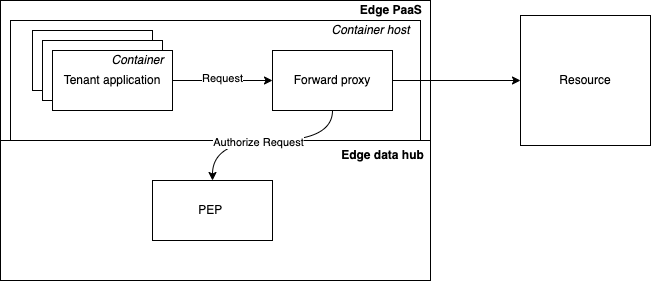

The diagram above was exported from draw.io. Its source (the exported page's mxGraphModel, read from the mxfile embedded in the PNG):
<mxGraphModel dx="471" dy="-1497" grid="1" gridSize="10" guides="1" tooltips="1" connect="1" arrows="1" fold="1" page="1" pageScale="1" pageWidth="827" pageHeight="1169" math="0" shadow="0">
  <root>
    <mxCell id="0" />
    <mxCell id="1" parent="0" />
    <mxCell id="HXQrHaorxanGjESC9HxL-10" value="" style="rounded=0;whiteSpace=wrap;html=1;" parent="1" vertex="1">
      <mxGeometry x="1080" y="2490" width="430" height="140" as="geometry" />
    </mxCell>
    <mxCell id="HXQrHaorxanGjESC9HxL-27" value="" style="rounded=0;whiteSpace=wrap;html=1;" parent="1" vertex="1">
      <mxGeometry x="1090" y="2510" width="410" height="120" as="geometry" />
    </mxCell>
    <mxCell id="HXQrHaorxanGjESC9HxL-1" value="" style="rounded=0;whiteSpace=wrap;html=1;" parent="1" vertex="1">
      <mxGeometry x="1080" y="2630" width="430" height="140" as="geometry" />
    </mxCell>
    <mxCell id="HXQrHaorxanGjESC9HxL-5" value="PEP&amp;nbsp;" style="rounded=0;whiteSpace=wrap;html=1;" parent="1" vertex="1">
      <mxGeometry x="1232" y="2670" width="120" height="60" as="geometry" />
    </mxCell>
    <mxCell id="HXQrHaorxanGjESC9HxL-9" value="Edge data hub" style="text;html=1;align=center;verticalAlign=middle;resizable=0;points=[];autosize=1;strokeColor=none;fillColor=none;fontStyle=1" parent="1" vertex="1">
      <mxGeometry x="1412" y="2635" width="100" height="20" as="geometry" />
    </mxCell>
    <mxCell id="HXQrHaorxanGjESC9HxL-11" value="Tenant application" style="rounded=0;whiteSpace=wrap;html=1;" parent="1" vertex="1">
      <mxGeometry x="1112" y="2520" width="120" height="60" as="geometry" />
    </mxCell>
    <mxCell id="HXQrHaorxanGjESC9HxL-12" value="Edge PaaS&amp;nbsp;" style="text;html=1;align=center;verticalAlign=middle;resizable=0;points=[];autosize=1;strokeColor=none;fillColor=none;fontStyle=1" parent="1" vertex="1">
      <mxGeometry x="1432" y="2490" width="80" height="20" as="geometry" />
    </mxCell>
    <mxCell id="HXQrHaorxanGjESC9HxL-15" value="Tenant application" style="rounded=0;whiteSpace=wrap;html=1;" parent="1" vertex="1">
      <mxGeometry x="1122" y="2530" width="120" height="60" as="geometry" />
    </mxCell>
    <mxCell id="HXQrHaorxanGjESC9HxL-33" style="edgeStyle=orthogonalEdgeStyle;curved=1;orthogonalLoop=1;jettySize=auto;html=1;entryX=0;entryY=0.5;entryDx=0;entryDy=0;" parent="1" source="HXQrHaorxanGjESC9HxL-17" target="HXQrHaorxanGjESC9HxL-30" edge="1">
      <mxGeometry relative="1" as="geometry" />
    </mxCell>
    <mxCell id="HXQrHaorxanGjESC9HxL-34" value="Request" style="edgeLabel;html=1;align=center;verticalAlign=middle;resizable=0;points=[];" parent="HXQrHaorxanGjESC9HxL-33" vertex="1" connectable="0">
      <mxGeometry x="-0.02" y="3" relative="1" as="geometry">
        <mxPoint as="offset" />
      </mxGeometry>
    </mxCell>
    <mxCell id="HXQrHaorxanGjESC9HxL-17" value="Tenant application" style="rounded=0;whiteSpace=wrap;html=1;" parent="1" vertex="1">
      <mxGeometry x="1132" y="2540" width="120" height="60" as="geometry" />
    </mxCell>
    <mxCell id="HXQrHaorxanGjESC9HxL-23" value="&lt;span style=&quot;color: rgba(0 , 0 , 0 , 0) ; font-family: monospace ; font-size: 0px&quot;&gt;%3CmxGraphModel%3E%3Croot%3E%3CmxCell%20id%3D%220%22%2F%3E%3CmxCell%20id%3D%221%22%20parent%3D%220%22%2F%3E%3CmxCell%20id%3D%222%22%20value%3D%22%26lt%3Bbr%26gt%3BTenant-specific%26lt%3Bbr%26gt%3Bcontext%20data%20%26lt%3Bbr%26gt%3B%26amp%3Bamp%3B%20policies%22%20style%3D%22text%3Bhtml%3D1%3Balign%3Dcenter%3BverticalAlign%3Dmiddle%3Bresizable%3D0%3Bpoints%3D%5B%5D%3Bautosize%3D1%3BstrokeColor%3Dnone%3BfillColor%3Dnone%3B%22%20vertex%3D%221%22%20parent%3D%221%22%3E%3CmxGeometry%20x%3D%221507%22%20y%3D%221440%22%20width%3D%22100%22%20height%3D%2260%22%20as%3D%22geometry%22%2F%3E%3C%2FmxCell%3E%3C%2Froot%3E%3C%2FmxGraphModel%3E&lt;/span&gt;" style="text;html=1;align=center;verticalAlign=middle;resizable=0;points=[];autosize=1;strokeColor=none;fillColor=none;" parent="1" vertex="1">
      <mxGeometry x="1430" y="2737.5" width="20" height="20" as="geometry" />
    </mxCell>
    <mxCell id="HXQrHaorxanGjESC9HxL-28" value="Container host" style="text;html=1;align=center;verticalAlign=middle;resizable=0;points=[];autosize=1;strokeColor=none;fillColor=none;fontStyle=2" parent="1" vertex="1">
      <mxGeometry x="1400" y="2505" width="100" height="30" as="geometry" />
    </mxCell>
    <mxCell id="HXQrHaorxanGjESC9HxL-29" value="Container" style="text;html=1;align=center;verticalAlign=middle;resizable=0;points=[];autosize=1;strokeColor=none;fillColor=none;fontStyle=2" parent="1" vertex="1">
      <mxGeometry x="1182" y="2540" width="70" height="20" as="geometry" />
    </mxCell>
    <mxCell id="HXQrHaorxanGjESC9HxL-31" style="edgeStyle=orthogonalEdgeStyle;curved=1;orthogonalLoop=1;jettySize=auto;html=1;entryX=0.5;entryY=0;entryDx=0;entryDy=0;" parent="1" source="HXQrHaorxanGjESC9HxL-30" target="HXQrHaorxanGjESC9HxL-5" edge="1">
      <mxGeometry relative="1" as="geometry">
        <Array as="points">
          <mxPoint x="1412" y="2630" />
          <mxPoint x="1292" y="2630" />
        </Array>
      </mxGeometry>
    </mxCell>
    <mxCell id="HXQrHaorxanGjESC9HxL-32" value="Authorize Request" style="edgeLabel;html=1;align=center;verticalAlign=middle;resizable=0;points=[];" parent="HXQrHaorxanGjESC9HxL-31" vertex="1" connectable="0">
      <mxGeometry x="0.1053" y="1" relative="1" as="geometry">
        <mxPoint as="offset" />
      </mxGeometry>
    </mxCell>
    <mxCell id="HXQrHaorxanGjESC9HxL-36" style="edgeStyle=orthogonalEdgeStyle;curved=1;orthogonalLoop=1;jettySize=auto;html=1;entryX=0;entryY=0.5;entryDx=0;entryDy=0;" parent="1" source="HXQrHaorxanGjESC9HxL-30" target="HXQrHaorxanGjESC9HxL-35" edge="1">
      <mxGeometry relative="1" as="geometry" />
    </mxCell>
    <mxCell id="HXQrHaorxanGjESC9HxL-30" value="Forward proxy" style="rounded=0;whiteSpace=wrap;html=1;" parent="1" vertex="1">
      <mxGeometry x="1352" y="2540" width="120" height="60" as="geometry" />
    </mxCell>
    <mxCell id="HXQrHaorxanGjESC9HxL-35" value="Resource" style="rounded=0;whiteSpace=wrap;html=1;" parent="1" vertex="1">
      <mxGeometry x="1600" y="2505" width="130" height="130" as="geometry" />
    </mxCell>
  </root>
</mxGraphModel>